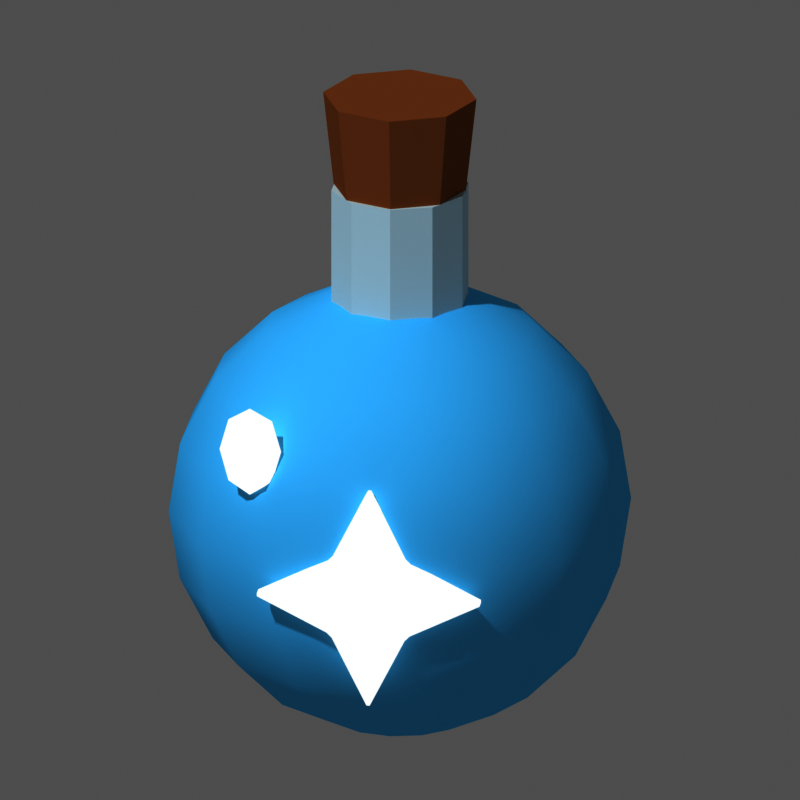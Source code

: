 # Source: mat_essence_glace.blend  (saved by Blender 5.3.31; exported with 4.5.12 LTS)
import bpy
from mathutils import Matrix  # noqa: F401  (used for matrix-valued properties, if any)

bpy.ops.wm.read_factory_settings(use_empty=True)
scene = bpy.context.scene
scene.name = 'Scene'

# ---- materials (node trees are filled in below, after node groups)
mat_m_6fd3ff = bpy.data.materials.new('m_6fd3ff')
mat_m_6fd3ff.diffuse_color = (0.159, 0.6514, 1.0, 1.0)
mat_m_cfe6f0 = bpy.data.materials.new('m_cfe6f0')
mat_m_cfe6f0.diffuse_color = (0.624, 0.7913, 0.8714, 1.0)
mat_m_a9744a = bpy.data.materials.new('m_a9744a')
mat_m_a9744a.diffuse_color = (0.3968, 0.1746, 0.06848, 1.0)
mat_m_e0b040 = bpy.data.materials.new('m_e0b040')
mat_m_e0b040.diffuse_color = (0.7454, 0.4342, 0.05127, 1.0)
mat_m_ffffff_e = bpy.data.materials.new('m_ffffff_E')
mat_m_ffffff_e.diffuse_color = (1.0, 1.0, 1.0, 1.0)

# ---- material node trees
mat_m_6fd3ff.use_nodes = True; mat_m_6fd3ff.node_tree.nodes.clear()
_N = mat_m_6fd3ff.node_tree.nodes; _L = mat_m_6fd3ff.node_tree.links
n0 = _N.new('ShaderNodeOutputMaterial'); n0.name = 'Material Output'; n0.location = (0, 0)
n1 = _N.new('ShaderNodeBsdfPrincipled'); n1.name = 'Principled BSDF'; n1.location = (0, 0)
n1.inputs[0].default_value = (0.159, 0.6514, 1.0, 1.0)
n1.inputs[2].default_value = 1.0
n1.inputs[10].default_value = 0.005
n1.inputs[13].default_value = 0.0
_L.new(n1.outputs[0], n0.inputs[0])
n0.is_active_output = True
mat_m_cfe6f0.use_nodes = True; mat_m_cfe6f0.node_tree.nodes.clear()
_N = mat_m_cfe6f0.node_tree.nodes; _L = mat_m_cfe6f0.node_tree.links
n0 = _N.new('ShaderNodeOutputMaterial'); n0.name = 'Material Output'; n0.location = (0, 0)
n1 = _N.new('ShaderNodeBsdfPrincipled'); n1.name = 'Principled BSDF'; n1.location = (0, 0)
n1.inputs[0].default_value = (0.624, 0.7913, 0.8714, 1.0)
n1.inputs[2].default_value = 1.0
n1.inputs[10].default_value = 0.005
n1.inputs[13].default_value = 0.0
_L.new(n1.outputs[0], n0.inputs[0])
n0.is_active_output = True
mat_m_a9744a.use_nodes = True; mat_m_a9744a.node_tree.nodes.clear()
_N = mat_m_a9744a.node_tree.nodes; _L = mat_m_a9744a.node_tree.links
n0 = _N.new('ShaderNodeOutputMaterial'); n0.name = 'Material Output'; n0.location = (0, 0)
n1 = _N.new('ShaderNodeBsdfPrincipled'); n1.name = 'Principled BSDF'; n1.location = (0, 0)
n1.inputs[0].default_value = (0.3968, 0.1746, 0.06848, 1.0)
n1.inputs[2].default_value = 1.0
n1.inputs[10].default_value = 0.005
n1.inputs[13].default_value = 0.0
_L.new(n1.outputs[0], n0.inputs[0])
n0.is_active_output = True
mat_m_e0b040.use_nodes = True; mat_m_e0b040.node_tree.nodes.clear()
_N = mat_m_e0b040.node_tree.nodes; _L = mat_m_e0b040.node_tree.links
n0 = _N.new('ShaderNodeOutputMaterial'); n0.name = 'Material Output'; n0.location = (0, 0)
n1 = _N.new('ShaderNodeBsdfPrincipled'); n1.name = 'Principled BSDF'; n1.location = (0, 0)
n1.inputs[0].default_value = (0.7454, 0.4342, 0.05127, 1.0)
n1.inputs[2].default_value = 1.0
n1.inputs[10].default_value = 0.005
n1.inputs[13].default_value = 0.0
_L.new(n1.outputs[0], n0.inputs[0])
n0.is_active_output = True
mat_m_ffffff_e.use_nodes = True; mat_m_ffffff_e.node_tree.nodes.clear()
_N = mat_m_ffffff_e.node_tree.nodes; _L = mat_m_ffffff_e.node_tree.links
n0 = _N.new('ShaderNodeOutputMaterial'); n0.name = 'Material Output'; n0.location = (0, 0)
n1 = _N.new('ShaderNodeEmission'); n1.name = 'Emission'; n1.location = (0, 0)
_L.new(n1.outputs[0], n0.inputs[0])
n0.is_active_output = True

# ---- world
world_px_world = bpy.data.worlds.new('px_world'); scene.world = world_px_world
world_px_world.use_nodes = True; world_px_world.node_tree.nodes.clear()
_N = world_px_world.node_tree.nodes; _L = world_px_world.node_tree.links
n0 = _N.new('ShaderNodeBackground'); n0.name = 'Background'; n0.location = (-200, 100)
n0.inputs[0].default_value = (1.0, 1.0, 1.0, 1.0)
n0.inputs[1].default_value = 0.3
n1 = _N.new('ShaderNodeOutputWorld'); n1.name = 'World Output'; n1.location = (200, 100)
_L.new(n0.outputs[0], n1.inputs[0])
n1.is_active_output = True

# ---- cameras
cam_camera = bpy.data.cameras.new('Camera')
cam_camera.type = 'ORTHO'
cam_camera.clip_end = 200.0
cam_camera.ortho_scale = 4.137

# ---- lights
light_sun_001 = bpy.data.lights.new('Sun.001', 'SUN')
light_sun_001.angle = 0.05236
light_sun_001.energy = 2.3

# ---- meshes
me_sph = bpy.data.meshes.new('sph')
me_sph.from_pydata([(0.0, 0.0, 1.2), (0.0, 0.9708, 0.7053), (0.0, 1.141, 0.3708), (0.0, 1.2, 0.0), (0.0, 1.141, -0.3708), (0.0, 0.7053, -0.9708), (0.0, 0.3708, -1.141), (0.0, 0.0, -1.2), (0.1609, 0.3341, 1.141), (0.306, 0.6355, 0.9708), (0.4212, 0.8747, 0.7053), (0.4952, 1.028, 0.3708), (0.5207, 1.081, 0.0), (0.4952, 1.028, -0.3708), (0.4212, 0.8747, -0.7053), (0.306, 0.6355, -0.9708), (0.1609, 0.3341, -1.141), (0.2899, 0.2312, 1.141), (0.5515, 0.4398, 0.9708), (0.759, 0.6053, 0.7053), (0.8923, 0.7116, 0.3708), (0.9382, 0.7482, 0.0), (0.8923, 0.7116, -0.3708), (0.759, 0.6053, -0.7053), (0.5515, 0.4398, -0.9708), (0.2899, 0.2312, -1.141), (0.3615, 0.08252, 1.141), (0.6877, 0.157, 0.9708), (0.9465, 0.216, 0.7053), (1.113, 0.254, 0.3708), (1.17, 0.267, 0.0), (1.113, 0.254, -0.3708), (0.9465, 0.216, -0.7053), (0.6877, 0.157, -0.9708), (0.3615, 0.08252, -1.141), (0.3615, -0.08252, 1.141), (0.6877, -0.157, 0.9708), (0.9465, -0.216, 0.7053), (1.113, -0.254, 0.3708), (1.17, -0.267, 0.0), (1.113, -0.254, -0.3708), (0.9465, -0.216, -0.7053), (0.6877, -0.157, -0.9708), (0.3615, -0.08252, -1.141), (0.2899, -0.2312, 1.141), (0.5515, -0.4398, 0.9708), (0.759, -0.6053, 0.7053), (0.8923, -0.7116, 0.3708), (0.9382, -0.7482, 0.0), (0.8923, -0.7116, -0.3708), (0.759, -0.6053, -0.7053), (0.5515, -0.4398, -0.9708), (0.2899, -0.2312, -1.141), (0.1609, -0.3341, 1.141), (0.306, -0.6355, 0.9708), (0.4212, -0.8747, 0.7053), (0.4952, -1.028, 0.3708), (0.5207, -1.081, 0.0), (0.4952, -1.028, -0.3708), (0.4212, -0.8747, -0.7053), (0.306, -0.6355, -0.9708), (0.1609, -0.3341, -1.141), (-7.451e-08, -0.3708, 1.141), (-1.788e-07, -0.7053, 0.9708), (-1.192e-07, -0.9708, 0.7053), (-1.49e-07, -1.141, 0.3708), (-1.192e-07, -1.2, 0.0), (-1.49e-07, -1.141, -0.3708), (-1.192e-07, -0.9708, -0.7053), (-1.788e-07, -0.7053, -0.9708), (-7.451e-08, -0.3708, -1.141), (-0.1609, -0.3341, 1.141), (-0.306, -0.6355, 0.9708), (-0.4212, -0.8747, 0.7053), (-0.4952, -1.028, 0.3708), (-0.5207, -1.081, 0.0), (-0.4952, -1.028, -0.3708), (-0.4212, -0.8747, -0.7053), (-0.306, -0.6355, -0.9708), (-0.1609, -0.3341, -1.141), (-0.2899, -0.2312, 1.141), (-0.5515, -0.4398, 0.9708), (-0.759, -0.6053, 0.7053), (-0.8923, -0.7116, 0.3708), (-0.9382, -0.7482, 0.0), (-0.8923, -0.7116, -0.3708), (-0.759, -0.6053, -0.7053), (-0.5515, -0.4398, -0.9708), (-0.2899, -0.2312, -1.141), (-0.3615, -0.08252, 1.141), (-0.6877, -0.157, 0.9708), (-0.9465, -0.216, 0.7053), (-1.113, -0.254, 0.3708), (-1.17, -0.267, 0.0), (-1.113, -0.254, -0.3708), (-0.9465, -0.216, -0.7053), (-0.6877, -0.157, -0.9708), (-0.3615, -0.08252, -1.141), (-0.3615, 0.08252, 1.141), (-0.6877, 0.157, 0.9708), (-0.9465, 0.216, 0.7053), (-1.113, 0.254, 0.3708), (-1.17, 0.267, 0.0), (-1.113, 0.254, -0.3708), (-0.9465, 0.216, -0.7053), (-0.6877, 0.157, -0.9708), (-0.3615, 0.08252, -1.141), (-0.2899, 0.2312, 1.141), (-0.5515, 0.4398, 0.9708), (-0.759, 0.6053, 0.7053), (-0.8923, 0.7116, 0.3708), (-0.9382, 0.7482, 0.0), (-0.8923, 0.7116, -0.3708), (-0.759, 0.6053, -0.7053), (-0.5515, 0.4398, -0.9708), (-0.2899, 0.2312, -1.141), (-0.1609, 0.3341, 1.141), (-0.306, 0.6355, 0.9708), (-0.4212, 0.8747, 0.7053), (-0.4952, 1.028, 0.3708), (-0.5207, 1.081, 0.0), (-0.4952, 1.028, -0.3708), (-0.4212, 0.8747, -0.7053), (-0.306, 0.6355, -0.9708), (-0.1609, 0.3341, -1.141), (1.192e-07, 0.3708, 1.141), (3.278e-07, 0.7053, 0.9708), (2.98e-07, 0.9708, -0.7053)], [], [(4, 3, 12, 13), (1, 126, 9, 10), (7, 6, 16), (127, 4, 13, 14), (2, 1, 10, 11), (125, 0, 8), (5, 127, 14, 15), (3, 2, 11, 12), (126, 125, 8, 9), (6, 5, 15, 16), (13, 12, 21, 22), (10, 9, 18, 19), (7, 16, 25), (14, 13, 22, 23), (11, 10, 19, 20), (8, 0, 17), (15, 14, 23, 24), (12, 11, 20, 21), (9, 8, 17, 18), (16, 15, 24, 25), (18, 17, 26, 27), (25, 24, 33, 34), (22, 21, 30, 31), (19, 18, 27, 28), (7, 25, 34), (23, 22, 31, 32), (20, 19, 28, 29), (17, 0, 26), (24, 23, 32, 33), (21, 20, 29, 30), (30, 29, 38, 39), (27, 26, 35, 36), (34, 33, 42, 43), (31, 30, 39, 40), (28, 27, 36, 37), (7, 34, 43), (32, 31, 40, 41), (29, 28, 37, 38), (26, 0, 35), (33, 32, 41, 42), (35, 0, 44), (42, 41, 50, 51), (39, 38, 47, 48), (36, 35, 44, 45), (43, 42, 51, 52), (40, 39, 48, 49), (37, 36, 45, 46), (7, 43, 52), (41, 40, 49, 50), (38, 37, 46, 47), (50, 49, 58, 59), (47, 46, 55, 56), (44, 0, 53), (51, 50, 59, 60), (48, 47, 56, 57), (45, 44, 53, 54), (52, 51, 60, 61), (49, 48, 57, 58), (46, 45, 54, 55), (7, 52, 61), (55, 54, 63, 64), (7, 61, 70), (59, 58, 67, 68), (56, 55, 64, 65), (53, 0, 62), (60, 59, 68, 69), (57, 56, 65, 66), (54, 53, 62, 63), (61, 60, 69, 70), (58, 57, 66, 67), (67, 66, 75, 76), (64, 63, 72, 73), (7, 70, 79), (68, 67, 76, 77), (65, 64, 73, 74), (62, 0, 71), (69, 68, 77, 78), (66, 65, 74, 75), (63, 62, 71, 72), (70, 69, 78, 79), (72, 71, 80, 81), (79, 78, 87, 88), (76, 75, 84, 85), (73, 72, 81, 82), (7, 79, 88), (77, 76, 85, 86), (74, 73, 82, 83), (71, 0, 80), (78, 77, 86, 87), (75, 74, 83, 84), (87, 86, 95, 96), (84, 83, 92, 93), (81, 80, 89, 90), (88, 87, 96, 97), (85, 84, 93, 94), (82, 81, 90, 91), (7, 88, 97), (86, 85, 94, 95), (83, 82, 91, 92), (80, 0, 89), (92, 91, 100, 101), (89, 0, 98), (96, 95, 104, 105), (93, 92, 101, 102), (90, 89, 98, 99), (97, 96, 105, 106), (94, 93, 102, 103), (91, 90, 99, 100), (7, 97, 106), (95, 94, 103, 104), (104, 103, 112, 113), (101, 100, 109, 110), (98, 0, 107), (105, 104, 113, 114), (102, 101, 110, 111), (99, 98, 107, 108), (106, 105, 114, 115), (103, 102, 111, 112), (100, 99, 108, 109), (7, 106, 115), (109, 108, 117, 118), (7, 115, 124), (113, 112, 121, 122), (110, 109, 118, 119), (107, 0, 116), (114, 113, 122, 123), (111, 110, 119, 120), (108, 107, 116, 117), (115, 114, 123, 124), (112, 111, 120, 121), (124, 123, 5, 6), (121, 120, 3, 4), (118, 117, 126, 1), (7, 124, 6), (122, 121, 4, 127), (119, 118, 1, 2), (116, 0, 125), (123, 122, 127, 5), (120, 119, 2, 3), (117, 116, 125, 126)])
me_sph.polygons.foreach_set('use_smooth', [True] * 140)
me_sph.materials.append(mat_m_6fd3ff)
me_sph.update()
me_cyl = bpy.data.meshes.new('cyl')
me_cyl.from_pydata([(0.0, 0.36, -5.96e-09), (0.0, 0.36, 0.8), (0.2116, 0.2912, -5.96e-09), (0.2116, 0.2912, 0.8), (0.3424, 0.1112, -5.96e-09), (0.3424, 0.1112, 0.8), (0.3424, -0.1112, -5.96e-09), (0.3424, -0.1112, 0.8), (0.2116, -0.2912, -5.96e-09), (0.2116, -0.2912, 0.8), (0.0, -0.36, -5.96e-09), (0.0, -0.36, 0.8), (-0.2116, -0.2912, -5.96e-09), (-0.2116, -0.2912, 0.8), (-0.3424, -0.1112, -5.96e-09), (-0.3424, -0.1112, 0.8), (-0.3424, 0.1112, -5.96e-09), (-0.3424, 0.1112, 0.8), (-0.2116, 0.2912, -5.96e-09), (-0.2116, 0.2912, 0.8)], [], [(0, 1, 3, 2), (2, 3, 5, 4), (4, 5, 7, 6), (6, 7, 9, 8), (8, 9, 11, 10), (10, 11, 13, 12), (12, 13, 15, 14), (14, 15, 17, 16), (3, 1, 19, 17, 15, 13, 11, 9, 7, 5), (16, 17, 19, 18), (18, 19, 1, 0), (0, 2, 4, 6, 8, 10, 12, 14, 16, 18)])
me_cyl.materials.append(mat_m_cfe6f0)
me_cyl.update()
me_cyl_001 = bpy.data.meshes.new('cyl.001')
me_cyl_001.from_pydata([(0.0, 0.34, -5.96e-09), (0.0, 0.4, 0.55), (0.2404, 0.2404, -5.96e-09), (0.2828, 0.2828, 0.55), (0.34, 0.0, -5.96e-09), (0.4, 0.0, 0.55), (0.2404, -0.2404, -5.96e-09), (0.2828, -0.2828, 0.55), (0.0, -0.34, -5.96e-09), (0.0, -0.4, 0.55), (-0.2404, -0.2404, -5.96e-09), (-0.2828, -0.2828, 0.55), (-0.34, 0.0, -5.96e-09), (-0.4, 0.0, 0.55), (-0.2404, 0.2404, -5.96e-09), (-0.2828, 0.2828, 0.55)], [], [(0, 1, 3, 2), (2, 3, 5, 4), (4, 5, 7, 6), (6, 7, 9, 8), (8, 9, 11, 10), (10, 11, 13, 12), (3, 1, 15, 13, 11, 9, 7, 5), (12, 13, 15, 14), (14, 15, 1, 0), (0, 2, 4, 6, 8, 10, 12, 14)])
me_cyl_001.materials.append(mat_m_a9744a)
me_cyl_001.update()
me_torus = bpy.data.meshes.new('torus')
me_torus.from_pydata([(0.48, 0.0, 0.0), (0.4247, 0.0, 0.07608), (0.3353, 0.0, 0.04702), (0.3353, 0.0, -0.04702), (0.4247, 0.0, -0.07608), (0.4157, 0.24, 0.0), (0.3678, 0.2124, 0.07608), (0.2904, 0.1676, 0.04702), (0.2904, 0.1676, -0.04702), (0.3678, 0.2124, -0.07608), (0.24, 0.4157, 0.0), (0.2124, 0.3678, 0.07608), (0.1676, 0.2904, 0.04702), (0.1676, 0.2904, -0.04702), (0.2124, 0.3678, -0.07608), (2.939e-17, 0.48, 0.0), (2.601e-17, 0.4247, 0.07608), (2.053e-17, 0.3353, 0.04702), (2.053e-17, 0.3353, -0.04702), (2.601e-17, 0.4247, -0.07608), (-0.24, 0.4157, 0.0), (-0.2124, 0.3678, 0.07608), (-0.1676, 0.2904, 0.04702), (-0.1676, 0.2904, -0.04702), (-0.2124, 0.3678, -0.07608), (-0.4157, 0.24, 0.0), (-0.3678, 0.2124, 0.07608), (-0.2904, 0.1676, 0.04702), (-0.2904, 0.1676, -0.04702), (-0.3678, 0.2124, -0.07608), (-0.48, 5.878e-17, 0.0), (-0.4247, 5.201e-17, 0.07608), (-0.3353, 4.106e-17, 0.04702), (-0.3353, 4.106e-17, -0.04702), (-0.4247, 5.201e-17, -0.07608), (-0.4157, -0.24, 0.0), (-0.3678, -0.2124, 0.07608), (-0.2904, -0.1676, 0.04702), (-0.2904, -0.1676, -0.04702), (-0.3678, -0.2124, -0.07608), (-0.24, -0.4157, 0.0), (-0.2124, -0.3678, 0.07608), (-0.1676, -0.2904, 0.04702), (-0.1676, -0.2904, -0.04702), (-0.2124, -0.3678, -0.07608), (-8.817e-17, -0.48, 0.0), (-7.802e-17, -0.4247, 0.07608), (-6.159e-17, -0.3353, 0.04702), (-6.159e-17, -0.3353, -0.04702), (-7.802e-17, -0.4247, -0.07608), (0.24, -0.4157, 0.0), (0.2124, -0.3678, 0.07608), (0.1676, -0.2904, 0.04702), (0.1676, -0.2904, -0.04702), (0.2124, -0.3678, -0.07608), (0.4157, -0.24, 0.0), (0.3678, -0.2124, 0.07608), (0.2904, -0.1676, 0.04702), (0.2904, -0.1676, -0.04702), (0.3678, -0.2124, -0.07608)], [], [(0, 5, 6, 1), (1, 6, 7, 2), (2, 7, 8, 3), (3, 8, 9, 4), (4, 9, 5, 0), (5, 10, 11, 6), (6, 11, 12, 7), (7, 12, 13, 8), (8, 13, 14, 9), (9, 14, 10, 5), (10, 15, 16, 11), (11, 16, 17, 12), (12, 17, 18, 13), (13, 18, 19, 14), (14, 19, 15, 10), (15, 20, 21, 16), (16, 21, 22, 17), (17, 22, 23, 18), (18, 23, 24, 19), (19, 24, 20, 15), (20, 25, 26, 21), (21, 26, 27, 22), (22, 27, 28, 23), (23, 28, 29, 24), (24, 29, 25, 20), (25, 30, 31, 26), (26, 31, 32, 27), (27, 32, 33, 28), (28, 33, 34, 29), (29, 34, 30, 25), (30, 35, 36, 31), (31, 36, 37, 32), (32, 37, 38, 33), (33, 38, 39, 34), (34, 39, 35, 30), (35, 40, 41, 36), (36, 41, 42, 37), (37, 42, 43, 38), (38, 43, 44, 39), (39, 44, 40, 35), (40, 45, 46, 41), (41, 46, 47, 42), (42, 47, 48, 43), (43, 48, 49, 44), (44, 49, 45, 40), (45, 50, 51, 46), (46, 51, 52, 47), (47, 52, 53, 48), (48, 53, 54, 49), (49, 54, 50, 45), (50, 55, 56, 51), (51, 56, 57, 52), (52, 57, 58, 53), (53, 58, 59, 54), (54, 59, 55, 50), (55, 0, 1, 56), (56, 1, 2, 57), (57, 2, 3, 58), (58, 3, 4, 59), (59, 4, 0, 55)])
me_torus.polygons.foreach_set('use_smooth', [True] * 60)
me_torus.materials.append(mat_m_e0b040)
me_torus.update()
me_sph_001 = bpy.data.meshes.new('sph.001')
me_sph_001.from_pydata([(0.0, 0.0, 0.238), (0.0, 0.04808, 0.1683), (0.0, 0.068, 0.0), (0.0, 0.04808, -0.1683), (0.0, 0.0, -0.238), (0.1143, 0.01486, 0.1683), (0.1617, 0.02101, 0.0), (0.1143, 0.01486, -0.1683), (0.07066, -0.0389, 0.1683), (0.09992, -0.05501, 0.0), (0.07066, -0.0389, -0.1683), (-0.07066, -0.0389, 0.1683), (-0.09992, -0.05501, 0.0), (-0.07066, -0.0389, -0.1683), (-0.1143, 0.01486, 0.1683), (-0.1617, 0.02101, 0.0), (-0.1143, 0.01486, -0.1683)], [], [(3, 2, 6, 7), (1, 0, 5), (4, 3, 7), (2, 1, 5, 6), (7, 6, 9, 10), (5, 0, 8), (4, 7, 10), (6, 5, 8, 9), (10, 9, 12, 13), (8, 0, 11), (4, 10, 13), (9, 8, 11, 12), (13, 12, 15, 16), (11, 0, 14), (4, 13, 16), (12, 11, 14, 15), (16, 15, 2, 3), (14, 0, 1), (4, 16, 3), (15, 14, 1, 2)])
me_sph_001.polygons.foreach_set('use_smooth', [True] * 20)
me_sph_001.materials.append(mat_m_ffffff_e)
me_sph_001.update()
me_poly = bpy.data.meshes.new('poly')
me_poly.from_pydata([(0.0, -0.05, 0.6), (0.2, -0.05, 0.2), (0.6, -0.05, 0.0), (0.2, -0.05, -0.2), (0.0, -0.05, -0.6), (-0.2, -0.05, -0.2), (-0.6, -0.05, 0.0), (-0.2, -0.05, 0.2), (0.0, 0.05, 0.6), (0.2, 0.05, 0.2), (0.6, 0.05, 0.0), (0.2, 0.05, -0.2), (0.0, 0.05, -0.6), (-0.2, 0.05, -0.2), (-0.6, 0.05, 0.0), (-0.2, 0.05, 0.2)], [], [(7, 6, 5, 4, 3, 2, 1, 0), (8, 9, 10, 11, 12, 13, 14, 15), (0, 1, 9, 8), (1, 2, 10, 9), (2, 3, 11, 10), (3, 4, 12, 11), (4, 5, 13, 12), (5, 6, 14, 13), (6, 7, 15, 14), (7, 0, 8, 15)])
me_poly.materials.append(mat_m_ffffff_e)
me_poly.update()

# ---- objects
ob_sph = bpy.data.objects.new('sph', me_sph)
ob_cyl = bpy.data.objects.new('cyl', me_cyl)
ob_cyl_001 = bpy.data.objects.new('cyl.001', me_cyl_001)
ob_torus = bpy.data.objects.new('torus', me_torus)
ob_sph_001 = bpy.data.objects.new('sph.001', me_sph_001)
ob_poly = bpy.data.objects.new('poly', me_poly)
ob_camera = bpy.data.objects.new('Camera', cam_camera)
ob_sun = bpy.data.objects.new('Sun', light_sun_001)

# ---- transforms, parenting, visibility, modifiers, constraints
ob_sph.location = (0.0, 0.0, 1.15)
ob_cyl.location = (0.0, 0.0, 2.1)
ob_cyl_001.location = (0.0, 0.0, 2.85)
ob_torus.location = (0.0, 0.0, 2.15)
ob_sph_001.location = (-0.65, -0.95, 1.75)
ob_poly.location = (0.0, -1.15, 1.05)
_m = ob_poly.modifiers.new('bevel', 'BEVEL')
_m.width = 0.02
_m.width_pct = 0.02
ob_camera.location = (7.77, -55.29, 22.03)
ob_camera.rotation_euler = (1.222, 1.405e-08, 0.1396)
ob_sun.location = (0.0, 0.0, 0.0)
ob_sun.rotation_euler = (0.7019, 5.615e-09, -0.4931)

# ---- collection membership
scene.collection.objects.link(ob_sph)
scene.collection.objects.link(ob_cyl)
scene.collection.objects.link(ob_cyl_001)
scene.collection.objects.link(ob_torus)
scene.collection.objects.link(ob_sph_001)
scene.collection.objects.link(ob_poly)
scene.collection.objects.link(ob_camera)
scene.collection.objects.link(ob_sun)

# ---- scene / render settings (as saved in the file)
scene.camera = ob_camera
scene.frame_start = 1; scene.frame_end = 250; scene.frame_set(1)
scene.render.engine = 'CYCLES'
scene.render.resolution_x = 144
scene.render.resolution_y = 144
scene.render.film_transparent = True
scene.render.bake_bias = 0.0
scene.render.bake_samples = 0
scene.render.compositor_device = 'GPU'
scene.cycles.use_denoising = False
scene.cycles.samples = 40
scene.cycles.seed = 1
scene.eevee.use_volume_custom_range = False
scene.eevee.fast_gi_thickness_near = 0.1
scene.eevee.fast_gi_thickness_far = 0.0
scene.eevee.ray_tracing_options.screen_trace_thickness = 0.1
scene.view_settings.view_transform = 'Raw'
bpy.context.view_layer.update()
